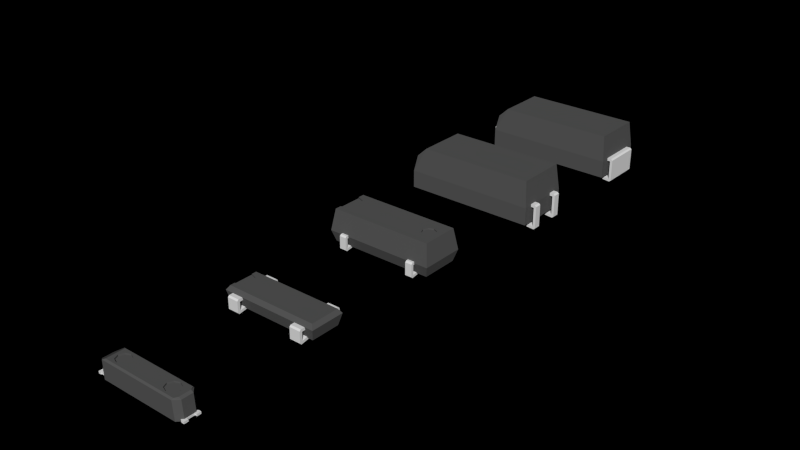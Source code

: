# Source: Crystals.blend  (saved by Blender 2.76.0; exported with 4.5.12 LTS)
import bpy
from mathutils import Matrix  # noqa: F401  (used for matrix-valued properties, if any)

bpy.ops.wm.read_factory_settings(use_empty=True)
scene = bpy.context.scene
scene.name = 'Scene'

# ---- collections
col_collection_1 = bpy.data.collections.new('Collection 1'); scene.collection.children.link(col_collection_1)
col_collection_2 = bpy.data.collections.new('Collection 2'); scene.collection.children.link(col_collection_2)

# ---- materials (node trees are filled in below, after node groups)
mat_epoxy = bpy.data.materials.new('Epoxy')
mat_epoxy.alpha_threshold = 0.0
mat_epoxy.use_transparent_shadow = False
mat_epoxy.diffuse_color = (0.1, 0.1, 0.1, 1.0)
mat_epoxy.roughness = 0.5
mat_tin_plated = bpy.data.materials.new('Tin plated')
mat_tin_plated.alpha_threshold = 0.0
mat_tin_plated.use_transparent_shadow = False
mat_tin_plated.roughness = 0.5
mat_tin_plated.specular_intensity = 1.0

# ---- material node trees

# ---- world
world_world = bpy.data.worlds.new('World'); scene.world = world_world
world_world.color = (0.0, 0.0, 0.0)
world_world.use_sun_shadow = False
world_world.sun_shadow_jitter_overblur = 0.0
world_world.cycles.sampling_method = 'MANUAL'
world_world.cycles.sample_map_resolution = 256

# ---- meshes
me_013 = bpy.data.meshes.new('Куб.013')
me_013.from_pydata([(-4.8, -2.03, 0.45), (-4.8, 2.03, 0.45), (4.8, -2.03, 0.45), (4.6, -1.83, 3.6), (4.8, 2.03, 0.45), (4.6, 1.83, 3.6), (-4.8, -2.03, 1.725), (-4.8, 2.03, 1.725), (4.8, 2.03, 1.725), (4.8, -2.03, 1.725), (-3.863, -1.83, 3.6), (-4.588, -1.852, 2.9), (-4.588, 1.852, 2.9), (-3.863, 1.83, 3.6)], [], [(6, 7, 1, 0), (7, 8, 4, 1), (8, 9, 2, 4), (9, 6, 0, 2), (0, 1, 4, 2), (12, 13, 5, 8, 7), (11, 12, 7, 6), (5, 3, 9, 8), (3, 5, 13, 10), (10, 13, 12, 11), (3, 10, 11, 6, 9)])
me_013.materials.append(mat_epoxy)
me_013.use_remesh_preserve_volume = False
me_013.use_remesh_preserve_attributes = False
me_013.use_mirror_vertex_groups = False
me_013.update()
me_015 = bpy.data.meshes.new('Куб.015')
me_015.from_pydata([(2.68, 1.395, 0.2302), (2.72, 1.395, 0.4272), (5.02, 1.395, 0.2), (5.02, 1.395, 1.6), (-5.02, 1.395, 1.6), (-5.02, 1.395, 0.2), (-2.72, 1.395, 0.4272), (-2.68, 1.395, 0.2302), (-5.208, 1.395, 1.7), (-5.092, 1.395, 1.8), (5.092, 1.395, 1.8), (5.208, 1.395, 1.7), (5.208, 1.395, 0.1), (5.092, 1.395, 0.0), (-5.092, 1.395, 0.0), (-5.208, 1.395, 0.1), (2.68, -1.395, 0.2302), (-2.68, -1.395, 0.2302), (-2.72, -1.395, 0.4272), (-5.02, -1.395, 0.2), (-5.02, -1.395, 1.6), (5.02, -1.395, 1.6), (5.02, -1.395, 0.2), (2.72, -1.395, 0.4272), (-5.092, -1.395, 1.8), (-5.208, -1.395, 1.7), (5.208, -1.395, 1.7), (5.092, -1.395, 1.8), (-5.208, -1.395, 0.1), (-5.092, -1.395, 0.0), (5.092, -1.395, 0.0), (5.208, -1.395, 0.1), (-5.208, 1.395, 1.7), (-5.208, -1.395, 1.7), (2.68, 1.395, 0.2302), (2.68, -1.395, 0.2302)], [], [(30, 22, 23, 35), (24, 27, 10, 9), (9, 32, 8, 25, 33, 24), (28, 33, 25, 8, 32, 15), (15, 14, 29, 28), (17, 29, 14, 7), (18, 17, 7, 6), (19, 18, 6, 5), (5, 4, 20, 19), (21, 20, 4, 3), (22, 21, 3, 2), (2, 1, 23, 22), (30, 35, 16, 0, 34, 13), (13, 12, 31, 30), (26, 31, 12, 11), (11, 10, 27, 26), (0, 16, 35, 23, 1, 34), (17, 18, 19, 29), (22, 30, 31, 26, 27, 21), (28, 29, 19, 20, 24, 33), (3, 10, 11, 12, 13, 2), (34, 1, 2, 13), (7, 14, 5, 6), (4, 5, 14, 15, 32, 9), (10, 3, 4, 9), (27, 24, 20, 21)])
me_015.materials.append(mat_tin_plated)
me_015.use_remesh_preserve_volume = False
me_015.use_remesh_preserve_attributes = False
me_015.use_mirror_vertex_groups = False
me_015.update()
me_009 = bpy.data.meshes.new('Куб.009')
me_009.from_pydata([(-4.8, -2.03, 0.45), (-4.8, 2.03, 0.45), (4.8, -2.03, 0.45), (4.6, -1.83, 3.6), (4.8, 2.03, 0.45), (4.6, 1.83, 3.6), (-4.8, -2.03, 1.725), (-4.8, 2.03, 1.725), (4.8, 2.03, 1.725), (4.8, -2.03, 1.725), (-3.863, -1.83, 3.6), (-4.588, -1.852, 2.9), (-4.588, 1.852, 2.9), (-3.863, 1.83, 3.6)], [], [(6, 7, 1, 0), (7, 8, 4, 1), (8, 9, 2, 4), (9, 6, 0, 2), (0, 1, 4, 2), (12, 13, 5, 8, 7), (11, 12, 7, 6), (5, 3, 9, 8), (3, 5, 13, 10), (10, 13, 12, 11), (3, 10, 11, 6, 9)])
me_009.materials.append(mat_epoxy)
me_009.use_remesh_preserve_volume = False
me_009.use_remesh_preserve_attributes = False
me_009.use_mirror_vertex_groups = False
me_009.update()
me_012 = bpy.data.meshes.new('Куб.012')
me_012.from_pydata([(2.68, -0.895, 0.2302), (2.72, -0.895, 0.4272), (5.02, -0.895, 0.2), (5.02, -0.895, 1.6), (-5.02, -0.895, 1.6), (-5.02, -0.895, 0.2), (-2.72, -0.895, 0.4272), (-2.68, -0.895, 0.2302), (2.68, -1.395, 0.2302), (-2.68, -1.395, 0.2302), (-2.72, -1.395, 0.4272), (-5.02, -1.395, 0.2), (-5.02, -1.395, 1.6), (5.02, -1.395, 1.6), (5.02, -1.395, 0.2), (2.72, -1.395, 0.4272), (-5.208, -0.895, 1.7), (-5.092, -0.895, 1.8), (5.092, -0.895, 1.8), (5.208, -0.895, 1.7), (-5.092, -1.395, 1.8), (-5.208, -1.395, 1.7), (5.208, -1.395, 1.7), (5.092, -1.395, 1.8), (5.208, -0.895, 0.1), (5.092, -0.895, 0.0), (-5.092, -0.895, 0.0), (-5.208, -0.895, 0.1), (-5.208, -1.395, 0.1), (-5.092, -1.395, 0.0), (5.092, -1.395, 0.0), (5.208, -1.395, 0.1)], [], [(22, 23, 20, 21, 28, 29, 9, 10, 11, 12, 13, 14, 15, 8, 30, 31), (20, 23, 18, 17), (26, 7, 9, 29), (19, 22, 31, 24), (21, 16, 27, 28), (3, 2, 14, 13), (13, 12, 4, 3), (2, 1, 15, 14), (12, 11, 5, 4), (1, 0, 8, 15), (6, 5, 11, 10), (10, 9, 7, 6), (16, 21, 20, 17), (18, 23, 22, 19), (0, 25, 30, 8), (30, 25, 24, 31), (28, 27, 26, 29), (16, 17, 18, 19, 24, 25, 0, 1, 2, 3, 4, 5, 6, 7, 26, 27)])
me_012.materials.append(mat_tin_plated)
me_012.use_remesh_preserve_volume = False
me_012.use_remesh_preserve_attributes = False
me_012.use_mirror_vertex_groups = False
me_012.update()
me_011 = bpy.data.meshes.new('Куб.011')
me_011.from_pydata([(2.68, 1.395, 0.2302), (2.72, 1.395, 0.4272), (5.02, 1.395, 0.2), (5.02, 1.395, 1.6), (-5.02, 1.395, 1.6), (-5.02, 1.395, 0.2), (-2.72, 1.395, 0.4272), (-2.68, 1.395, 0.2302), (2.68, 0.895, 0.2302), (-2.68, 0.895, 0.2302), (-2.72, 0.895, 0.4272), (-5.02, 0.895, 0.2), (-5.02, 0.895, 1.6), (5.02, 0.895, 1.6), (5.02, 0.895, 0.2), (2.72, 0.895, 0.4272), (-5.208, 1.395, 1.7), (-5.092, 1.395, 1.8), (5.092, 1.395, 1.8), (5.208, 1.395, 1.7), (-5.092, 0.895, 1.8), (-5.208, 0.895, 1.7), (5.208, 0.895, 1.7), (5.092, 0.895, 1.8), (5.208, 1.395, 0.1), (5.092, 1.395, 0.0), (-5.092, 1.395, 0.0), (-5.208, 1.395, 0.1), (-5.208, 0.895, 0.1), (-5.092, 0.895, 0.0), (5.092, 0.895, 0.0), (5.208, 0.895, 0.1)], [], [(22, 23, 20, 21, 28, 29, 9, 10, 11, 12, 13, 14, 15, 8, 30, 31), (20, 23, 18, 17), (26, 7, 9, 29), (19, 22, 31, 24), (21, 16, 27, 28), (3, 2, 14, 13), (13, 12, 4, 3), (2, 1, 15, 14), (12, 11, 5, 4), (1, 0, 8, 15), (6, 5, 11, 10), (10, 9, 7, 6), (16, 21, 20, 17), (18, 23, 22, 19), (0, 25, 30, 8), (30, 25, 24, 31), (28, 27, 26, 29), (16, 17, 18, 19, 24, 25, 0, 1, 2, 3, 4, 5, 6, 7, 26, 27)])
me_011.materials.append(mat_tin_plated)
me_011.use_remesh_preserve_volume = False
me_011.use_remesh_preserve_attributes = False
me_011.use_mirror_vertex_groups = False
me_011.update()
me_006 = bpy.data.meshes.new('Куб.006')
me_006.from_pydata([(-4.0, -1.6, 1.0), (-4.0, 1.6, 1.0), (-3.775, 1.344, 0.2), (-3.775, -1.344, 0.2), (4.0, -1.6, 1.0), (3.775, -1.344, 0.2), (-3.775, -1.344, 2.54), (-3.775, -0.8931, 2.54), (-3.807, -0.9228, 2.44), (-3.807, 0.9228, 2.44), (-3.775, 0.8931, 2.54), (-3.775, 1.344, 2.54), (4.0, 1.6, 1.0), (3.775, 1.344, 0.2), (3.775, -1.344, 2.54), (3.254, -0.3536, 2.54), (2.9, -0.5, 2.54), (3.775, 1.344, 2.54), (-3.233, 0.6788, 2.54), (-2.986, -4.196e-08, 2.54), (2.9, 0.5, 2.54), (3.254, 0.3536, 2.54), (3.4, -2.186e-08, 2.54), (2.546, -0.3536, 2.54), (2.4, 5.962e-09, 2.54), (2.546, 0.3536, 2.54), (-3.233, -0.6788, 2.54), (-3.233, -0.6788, 2.44), (-2.986, -4.196e-08, 2.44), (-3.233, 0.6788, 2.44), (2.9, 0.5, 2.44), (3.254, 0.3536, 2.44), (3.4, -2.186e-08, 2.44), (2.546, 0.3536, 2.44), (2.4, 5.962e-09, 2.44), (2.546, -0.3536, 2.44), (2.9, -0.5, 2.44), (3.254, -0.3536, 2.44)], [], [(0, 1, 2, 3), (4, 0, 3, 5), (6, 7, 8, 9, 10, 11, 1, 0), (1, 12, 13, 2), (3, 2, 13, 5), (12, 4, 5, 13), (14, 6, 0, 4), (15, 16, 14, 17, 11, 10, 18, 19, 20, 21, 22), (16, 23, 24, 25, 20, 19, 26, 7, 6, 14), (8, 7, 26, 27), (9, 8, 27, 28, 29), (10, 9, 29, 18), (11, 17, 12, 1), (17, 14, 4, 12), (19, 18, 29, 28), (26, 19, 28, 27), (21, 20, 30, 31), (22, 21, 31, 32), (30, 33, 34, 35, 36, 37, 32, 31), (20, 25, 33, 30), (15, 22, 32, 37), (16, 15, 37, 36), (23, 16, 36, 35), (24, 23, 35, 34), (25, 24, 34, 33)])
me_006.materials.append(mat_epoxy)
me_006.use_remesh_preserve_volume = False
me_006.use_remesh_preserve_attributes = False
me_006.use_mirror_vertex_groups = False
me_006.update()
me_010 = bpy.data.meshes.new('Куб.010')
me_010.from_pydata([(-3.0, 0.93, 0.1302), (-3.0, 0.97, 0.3272), (-3.0, 1.67, 0.2), (-3.0, 1.67, 0.9), (-3.0, -1.67, 0.9), (-3.0, -1.67, 0.2), (-3.0, -0.97, 0.3272), (-3.0, -0.93, 0.1302), (-2.5, 0.93, 0.1302), (-2.5, -0.93, 0.1302), (-2.5, -0.97, 0.3272), (-2.5, -1.67, 0.2), (-2.5, -1.67, 0.9), (-2.5, 1.67, 0.9), (-2.5, 1.67, 0.2), (-2.5, 0.97, 0.3272), (-3.0, -1.858, 1.0), (-3.0, -1.742, 1.1), (-3.0, 1.742, 1.1), (-3.0, 1.858, 1.0), (-2.5, -1.742, 1.1), (-2.5, -1.858, 1.0), (-2.5, 1.858, 1.0), (-2.5, 1.742, 1.1), (-3.0, 1.858, 0.1), (-3.0, 1.742, 0.0), (-3.0, -1.742, 0.0), (-3.0, -1.858, 0.1), (-2.5, -1.858, 0.1), (-2.5, -1.742, 0.0), (-2.5, 1.742, 0.0), (-2.5, 1.858, 0.1)], [], [(22, 23, 20, 21, 28, 29, 9, 10, 11, 12, 13, 14, 15, 8, 30, 31), (20, 23, 18, 17), (26, 7, 9, 29), (19, 22, 31, 24), (21, 16, 27, 28), (3, 2, 14, 13), (13, 12, 4, 3), (2, 1, 15, 14), (12, 11, 5, 4), (1, 0, 8, 15), (6, 5, 11, 10), (10, 9, 7, 6), (16, 21, 20, 17), (18, 23, 22, 19), (0, 25, 30, 8), (30, 25, 24, 31), (28, 27, 26, 29), (16, 17, 18, 19, 24, 25, 0, 1, 2, 3, 4, 5, 6, 7, 26, 27)])
me_010.materials.append(mat_tin_plated)
me_010.use_remesh_preserve_volume = False
me_010.use_remesh_preserve_attributes = False
me_010.use_mirror_vertex_groups = False
me_010.update()
me_008 = bpy.data.meshes.new('Куб.008')
me_008.from_pydata([(2.5, 0.93, 0.1302), (2.5, 0.97, 0.3272), (2.5, 1.67, 0.2), (2.5, 1.67, 0.9), (2.5, -1.67, 0.9), (2.5, -1.67, 0.2), (2.5, -0.97, 0.3272), (2.5, -0.93, 0.1302), (3.0, 0.93, 0.1302), (3.0, -0.93, 0.1302), (3.0, -0.97, 0.3272), (3.0, -1.67, 0.2), (3.0, -1.67, 0.9), (3.0, 1.67, 0.9), (3.0, 1.67, 0.2), (3.0, 0.97, 0.3272), (2.5, -1.858, 1.0), (2.5, -1.742, 1.1), (2.5, 1.742, 1.1), (2.5, 1.858, 1.0), (3.0, -1.742, 1.1), (3.0, -1.858, 1.0), (3.0, 1.858, 1.0), (3.0, 1.742, 1.1), (2.5, 1.858, 0.1), (2.5, 1.742, 0.0), (2.5, -1.742, 0.0), (2.5, -1.858, 0.1), (3.0, -1.858, 0.1), (3.0, -1.742, 0.0), (3.0, 1.742, 0.0), (3.0, 1.858, 0.1)], [], [(22, 23, 20, 21, 28, 29, 9, 10, 11, 12, 13, 14, 15, 8, 30, 31), (20, 23, 18, 17), (26, 7, 9, 29), (19, 22, 31, 24), (21, 16, 27, 28), (3, 2, 14, 13), (13, 12, 4, 3), (2, 1, 15, 14), (12, 11, 5, 4), (1, 0, 8, 15), (6, 5, 11, 10), (10, 9, 7, 6), (16, 21, 20, 17), (18, 23, 22, 19), (0, 25, 30, 8), (30, 25, 24, 31), (28, 27, 26, 29), (16, 17, 18, 19, 24, 25, 0, 1, 2, 3, 4, 5, 6, 7, 26, 27)])
me_008.materials.append(mat_tin_plated)
me_008.use_remesh_preserve_volume = False
me_008.use_remesh_preserve_attributes = False
me_008.use_mirror_vertex_groups = False
me_008.update()
me_004 = bpy.data.meshes.new('Куб.004')
me_004.from_pydata([(-3.55, -1.25, 1.0), (-3.55, 1.25, 1.0), (-3.35, 1.05, 0.2), (-3.35, -1.05, 0.2), (3.55, -1.25, 1.0), (3.35, -1.05, 0.2), (-3.35, -1.05, 1.3), (-3.35, -0.6977, 1.3), (-3.417, -0.721, 1.2), (-3.417, 0.721, 1.2), (-3.35, 0.6977, 1.3), (-3.35, 1.05, 1.3), (3.55, 1.25, 1.0), (3.35, 1.05, 0.2), (3.35, -1.05, 1.3), (3.35, 1.05, 1.3), (-2.87, 0.5303, 1.3), (-2.65, -3.278e-08, 1.3), (-2.87, -0.5303, 1.3), (-2.87, 0.5303, 1.2), (-2.65, -3.278e-08, 1.2), (-2.87, -0.5303, 1.2)], [], [(0, 1, 2, 3), (4, 0, 3, 5), (6, 7, 8, 9, 10, 11, 1, 0), (1, 12, 13, 2), (3, 2, 13, 5), (12, 4, 5, 13), (14, 6, 0, 4), (14, 15, 11, 10, 16, 17, 18, 7, 6), (11, 15, 12, 1), (15, 14, 4, 12), (16, 10, 9, 19), (17, 16, 19, 20), (9, 8, 21, 20, 19), (18, 17, 20, 21), (21, 8, 7, 18)])
me_004.materials.append(mat_epoxy)
me_004.use_remesh_preserve_volume = False
me_004.use_remesh_preserve_attributes = False
me_004.use_mirror_vertex_groups = False
me_004.update()
me_007 = bpy.data.meshes.new('Куб.007')
me_007.from_pydata([(-2.94, 0.8114, 0.1302), (-2.94, 0.8461, 0.3272), (-2.94, 1.45, 0.2), (-2.94, 1.45, 0.8), (-2.94, -1.45, 0.8), (-2.94, -1.45, 0.2), (-2.94, -0.8461, 0.3272), (-2.94, -0.8114, 0.1302), (-2.14, 0.8114, 0.1302), (-2.14, -0.8114, 0.1302), (-2.14, -0.8461, 0.3272), (-2.14, -1.45, 0.2), (-2.14, -1.45, 0.8), (-2.14, 1.45, 0.8), (-2.14, 1.45, 0.2), (-2.14, 0.8461, 0.3272), (-2.94, -1.65, 0.9), (-2.94, -1.55, 1.0), (-2.94, 1.55, 1.0), (-2.94, 1.65, 0.9), (-2.14, -1.55, 1.0), (-2.14, -1.65, 0.9), (-2.14, 1.65, 0.9), (-2.14, 1.55, 1.0), (-2.94, 1.65, 0.1), (-2.94, 1.55, 0.0), (-2.94, -1.55, 0.0), (-2.94, -1.65, 0.1), (-2.14, -1.65, 0.1), (-2.14, -1.55, 0.0), (-2.14, 1.55, 0.0), (-2.14, 1.65, 0.1)], [], [(22, 23, 20, 21, 28, 29, 9, 10, 11, 12, 13, 14, 15, 8, 30, 31), (20, 23, 18, 17), (26, 7, 9, 29), (19, 22, 31, 24), (21, 16, 27, 28), (3, 2, 14, 13), (13, 12, 4, 3), (2, 1, 15, 14), (12, 11, 5, 4), (1, 0, 8, 15), (6, 5, 11, 10), (10, 9, 7, 6), (16, 21, 20, 17), (18, 23, 22, 19), (0, 25, 30, 8), (30, 25, 24, 31), (28, 27, 26, 29), (16, 17, 18, 19, 24, 25, 0, 1, 2, 3, 4, 5, 6, 7, 26, 27)])
me_007.materials.append(mat_tin_plated)
me_007.use_remesh_preserve_volume = False
me_007.use_remesh_preserve_attributes = False
me_007.use_mirror_vertex_groups = False
me_007.update()
me_005 = bpy.data.meshes.new('Куб.005')
me_005.from_pydata([(2.14, 0.8114, 0.1302), (2.14, 0.8461, 0.3272), (2.14, 1.45, 0.2), (2.14, 1.45, 0.8), (2.14, -1.45, 0.8), (2.14, -1.45, 0.2), (2.14, -0.8461, 0.3272), (2.14, -0.8114, 0.1302), (2.94, 0.8114, 0.1302), (2.94, -0.8114, 0.1302), (2.94, -0.8461, 0.3272), (2.94, -1.45, 0.2), (2.94, -1.45, 0.8), (2.94, 1.45, 0.8), (2.94, 1.45, 0.2), (2.94, 0.8461, 0.3272), (2.14, -1.65, 0.9), (2.14, -1.55, 1.0), (2.14, 1.55, 1.0), (2.14, 1.65, 0.9), (2.94, -1.55, 1.0), (2.94, -1.65, 0.9), (2.94, 1.65, 0.9), (2.94, 1.55, 1.0), (2.14, 1.65, 0.1), (2.14, 1.55, 0.0), (2.14, -1.55, 0.0), (2.14, -1.65, 0.1), (2.94, -1.65, 0.1), (2.94, -1.55, 0.0), (2.94, 1.55, 0.0), (2.94, 1.65, 0.1)], [], [(22, 23, 20, 21, 28, 29, 9, 10, 11, 12, 13, 14, 15, 8, 30, 31), (20, 23, 18, 17), (26, 7, 9, 29), (19, 22, 31, 24), (21, 16, 27, 28), (3, 2, 14, 13), (13, 12, 4, 3), (2, 1, 15, 14), (12, 11, 5, 4), (1, 0, 8, 15), (6, 5, 11, 10), (10, 9, 7, 6), (16, 21, 20, 17), (18, 23, 22, 19), (0, 25, 30, 8), (30, 25, 24, 31), (28, 27, 26, 29), (16, 17, 18, 19, 24, 25, 0, 1, 2, 3, 4, 5, 6, 7, 26, 27)])
me_005.materials.append(mat_tin_plated)
me_005.use_remesh_preserve_volume = False
me_005.use_remesh_preserve_attributes = False
me_005.use_mirror_vertex_groups = False
me_005.update()
me_x = bpy.data.meshes.new('Куб')
me_x.from_pydata([(-2.75, 0.75, 1.3), (2.9, 0.75, 1.3), (3.001, 0.75, 0.01), (-2.75, 0.75, 0.01), (-3.35, 0.4, 0.01), (-3.25, 0.4, 1.0), (-2.55, 0.6438, 1.4), (2.95, 0.6438, 1.4), (3.35, 0.4, 0.01), (3.001, -0.74, 0.01), (-2.75, -0.74, 0.01), (-3.35, -0.39, 0.01), (3.35, -0.39, 0.01), (-3.25, -0.4, 1.0), (-2.75, -0.75, 1.3), (-2.55, -0.6438, 1.4), (2.15, 0.5, 1.4), (3.257, 0.4, 1.3), (3.257, -0.4, 1.3), (2.9, -0.75, 1.3), (2.95, -0.6438, 1.4), (-1.496, -0.3536, 1.4), (-1.85, -0.5, 1.4), (2.15, -0.5, 1.4), (1.796, -0.3536, 1.4), (1.65, 5.962e-09, 1.4), (-1.85, 0.5, 1.4), (-1.496, 0.3536, 1.4), (-1.35, -2.186e-08, 1.4), (-2.204, -0.3536, 1.4), (-2.35, 5.962e-09, 1.4), (-2.204, 0.3536, 1.4), (1.796, 0.3536, 1.4), (2.504, 0.3536, 1.4), (3.076, 0.4, 1.4), (3.076, -0.4, 1.4), (2.504, -0.3536, 1.4), (2.15, -0.5, 1.3), (1.796, -0.3536, 1.3), (1.65, 5.962e-09, 1.3), (1.796, 0.3536, 1.3), (2.15, 0.5, 1.3), (2.75, -2.186e-08, 1.4), (2.504, 0.3536, 1.3), (2.504, -0.3536, 1.3), (2.65, -2.186e-08, 1.3), (-1.85, 0.5, 1.3), (-1.496, 0.3536, 1.3), (-1.35, -2.186e-08, 1.3), (-2.204, 0.3536, 1.3), (-2.35, 5.962e-09, 1.3), (-2.204, -0.3536, 1.3), (-1.85, -0.5, 1.3), (-1.496, -0.3536, 1.3)], [], [(0, 1, 2, 3), (3, 4, 5, 0), (6, 7, 1, 0), (2, 1, 17, 8), (9, 10, 11, 4, 3, 2, 8, 12), (13, 5, 4, 11), (14, 0, 5, 13), (15, 6, 0, 14), (1, 7, 34, 17), (12, 18, 19, 9), (9, 19, 14, 10), (10, 14, 13, 11), (17, 18, 12, 8), (20, 15, 14, 19), (7, 6, 31, 26, 16, 33), (35, 18, 17, 34), (20, 19, 18, 35), (24, 23, 37, 38), (25, 24, 38, 39), (32, 25, 39, 40), (16, 32, 40, 41), (33, 16, 41, 43), (35, 34, 7, 20), (23, 36, 44, 37), (41, 40, 39, 38, 37, 44, 45, 43), (42, 33, 43, 45), (36, 42, 45, 44), (27, 26, 46, 47), (28, 27, 47, 48), (46, 49, 50, 51, 52, 53, 48, 47), (26, 31, 49, 46), (21, 28, 48, 53), (22, 21, 53, 52), (29, 22, 52, 51), (30, 29, 51, 50), (31, 30, 50, 49), (25, 32, 16, 26, 27, 28, 21, 22, 23, 24), (36, 23, 22, 29, 15, 20), (6, 15, 29, 30, 31), (20, 7, 33, 42, 36)])
me_x.materials.append(mat_epoxy)
me_x.use_remesh_preserve_volume = False
me_x.use_remesh_preserve_attributes = False
me_x.use_mirror_vertex_groups = False
me_x.update()
me_003 = bpy.data.meshes.new('Куб.003')
me_003.from_pydata([(3.5, -0.275, -3.387e-14), (3.5, -0.275, 0.15), (3.1, -0.525, -2.186e-08), (3.1, -0.525, 0.15), (3.1, -0.275, -3.387e-14), (3.1, -0.275, 0.15), (3.3, -0.525, 0.15), (3.3, -0.525, -2.186e-08), (3.5, -0.575, -2.623e-08), (3.5, -0.575, 0.15), (3.3, -0.575, 0.15), (3.3, -0.575, -2.623e-08), (3.5, 0.275, 0.0), (3.5, 0.275, 0.15), (3.1, 0.525, 0.0), (3.1, 0.525, 0.15), (3.1, 0.275, -2.101e-14), (3.1, 0.275, 0.15), (3.3, 0.525, 0.15), (3.3, 0.525, 0.0), (3.5, 0.575, 0.0), (3.5, 0.575, 0.15), (3.3, 0.575, 0.15), (3.3, 0.575, 0.0), (3.35, 0.275, 0.15), (3.35, 0.275, -2.101e-14), (3.35, -0.275, 0.15), (3.35, -0.275, -3.387e-14), (3.2, 0.1375, -2.422e-14), (3.2, 0.1375, 0.15), (3.2, -0.1375, -3.065e-14), (3.2, -0.1375, 0.15)], [], [(1, 26, 5, 3, 6, 10, 9), (27, 25, 24, 26), (5, 4, 2, 3), (7, 2, 4, 27, 0, 8, 11), (3, 2, 7, 6), (10, 11, 8, 9), (7, 11, 10, 6), (0, 1, 9, 8), (13, 21, 22, 18, 15, 17, 24), (17, 15, 14, 16), (19, 23, 20, 12, 25, 16, 14), (15, 18, 19, 14), (22, 21, 20, 23), (19, 18, 22, 23), (12, 20, 21, 13), (13, 24, 25, 12), (1, 0, 27, 26), (5, 26, 24, 17, 29, 31), (28, 29, 17, 16), (27, 4, 30, 28, 16, 25), (4, 5, 31, 30), (30, 31, 29, 28)])
me_003.materials.append(mat_tin_plated)
me_003.use_remesh_preserve_volume = False
me_003.use_remesh_preserve_attributes = False
me_003.use_mirror_vertex_groups = False
me_003.update()
me_002 = bpy.data.meshes.new('Куб.002')
me_002.from_pydata([(-3.5, 0.275, 8.345e-07), (-3.5, 0.275, 0.15), (-3.1, 0.525, 6.088e-07), (-3.1, 0.525, 0.15), (-3.1, 0.275, 6.088e-07), (-3.1, 0.275, 0.15), (-3.3, 0.525, 0.15), (-3.3, 0.525, 7.216e-07), (-3.5, 0.575, 8.345e-07), (-3.5, 0.575, 0.15), (-3.3, 0.575, 0.15), (-3.3, 0.575, 7.216e-07)], [], [(1, 5, 3, 6, 10, 9), (1, 0, 4, 5), (5, 4, 2, 3), (7, 2, 4, 0, 8, 11), (3, 2, 7, 6), (10, 11, 8, 9), (7, 11, 10, 6), (0, 1, 9, 8)])
me_002.materials.append(mat_tin_plated)
me_002.use_remesh_preserve_volume = False
me_002.use_remesh_preserve_attributes = False
me_002.use_mirror_vertex_groups = False
me_002.update()
me_001 = bpy.data.meshes.new('Куб.001')
me_001.from_pydata([(-3.5, -0.275, 0.0), (-3.5, -0.275, 0.15), (-3.1, -0.525, 0.0), (-3.1, -0.525, 0.15), (-3.1, -0.275, 0.0), (-3.1, -0.275, 0.15), (-3.3, -0.525, 0.15), (-3.3, -0.525, 0.0), (-3.5, -0.575, 0.0), (-3.5, -0.575, 0.15), (-3.3, -0.575, 0.15), (-3.3, -0.575, 0.0)], [], [(1, 9, 10, 6, 3, 5), (1, 5, 4, 0), (5, 3, 2, 4), (7, 11, 8, 0, 4, 2), (3, 6, 7, 2), (10, 9, 8, 11), (7, 6, 10, 11), (0, 8, 9, 1)])
me_001.materials.append(mat_tin_plated)
me_001.use_remesh_preserve_volume = False
me_001.use_remesh_preserve_attributes = False
me_001.use_mirror_vertex_groups = False
me_001.update()

# ---- objects
ob_mc_405 = bpy.data.objects.new('MC-405', me_013)
ob_mc_405_pin_1_2 = bpy.data.objects.new('MC-405-pin-1-2', me_015)
ob_mc_406 = bpy.data.objects.new('MC-406', me_009)
ob_mc_406_pin_1_2 = bpy.data.objects.new('MC-406-pin-1-2', me_012)
ob_mc_406_pin_3_4 = bpy.data.objects.new('MC-406-pin-3-4', me_011)
ob_mc_306 = bpy.data.objects.new('MC-306', me_006)
ob_mc_306_pin_1_4 = bpy.data.objects.new('MC-306-pin-1-4', me_010)
ob_mc_306_pin_2_3 = bpy.data.objects.new('MC-306-pin-2-3', me_008)
ob_mc_156 = bpy.data.objects.new('MC-156', me_004)
ob_mc_156_pin1_4 = bpy.data.objects.new('MC-156-pin1-4', me_007)
ob_mc_156_pin_2_3 = bpy.data.objects.new('MC-156-pin-2-3', me_005)
ob_mc_146 = bpy.data.objects.new('MC-146', me_x)
ob_mc_146_pin2_3 = bpy.data.objects.new('MC-146-pin2-3', me_003)
ob_mc_146_pin4 = bpy.data.objects.new('MC-146-pin4', me_002)
ob_mc_146_pin1 = bpy.data.objects.new('MC-146-pin1', me_001)

# ---- transforms, parenting, visibility, modifiers, constraints
ob_mc_405.location = (0.0, 0.0, 0.0)
ob_mc_405.lineart.crease_threshold = 0.0
ob_mc_405_pin_1_2.parent = ob_mc_405
ob_mc_405_pin_1_2.location = (0.0, 0.0, 0.0)
ob_mc_405_pin_1_2.lineart.crease_threshold = 0.0
ob_mc_406.location = (0.0, -10.0, 0.0)
ob_mc_406.lineart.crease_threshold = 0.0
ob_mc_406_pin_1_2.parent = ob_mc_406
ob_mc_406_pin_1_2.location = (0.0, 0.0, 0.0)
ob_mc_406_pin_1_2.lineart.crease_threshold = 0.0
ob_mc_406_pin_3_4.parent = ob_mc_406
ob_mc_406_pin_3_4.location = (0.0, 0.0, 0.0)
ob_mc_406_pin_3_4.lineart.crease_threshold = 0.0
ob_mc_306.location = (0.0, -20.0, 0.0)
ob_mc_306.lineart.crease_threshold = 0.0
ob_mc_306_pin_1_4.parent = ob_mc_306
ob_mc_306_pin_1_4.location = (0.0, 0.0, 0.0)
ob_mc_306_pin_1_4.lineart.crease_threshold = 0.0
ob_mc_306_pin_2_3.parent = ob_mc_306
ob_mc_306_pin_2_3.location = (0.0, 0.0, 0.0)
ob_mc_306_pin_2_3.lineart.crease_threshold = 0.0
ob_mc_156.location = (0.0, -30.0, 0.0)
ob_mc_156.lineart.crease_threshold = 0.0
ob_mc_156_pin1_4.parent = ob_mc_156
ob_mc_156_pin1_4.location = (0.0, 0.0, 0.0)
ob_mc_156_pin1_4.lineart.crease_threshold = 0.0
ob_mc_156_pin_2_3.parent = ob_mc_156
ob_mc_156_pin_2_3.location = (0.0, 0.0, 0.0)
ob_mc_156_pin_2_3.lineart.crease_threshold = 0.0
ob_mc_146.location = (0.0, -40.0, 0.0)
ob_mc_146.lineart.crease_threshold = 0.0
ob_mc_146_pin2_3.parent = ob_mc_146
ob_mc_146_pin2_3.location = (0.0, 0.0, 0.0)
ob_mc_146_pin2_3.lineart.crease_threshold = 0.0
ob_mc_146_pin4.parent = ob_mc_146
ob_mc_146_pin4.location = (0.0, 0.0, 0.0)
ob_mc_146_pin4.lineart.crease_threshold = 0.0
ob_mc_146_pin1.parent = ob_mc_146
ob_mc_146_pin1.location = (0.0, 0.0, 0.0)
ob_mc_146_pin1.lineart.crease_threshold = 0.0

# ---- collection membership
col_collection_1.objects.link(ob_mc_405)
col_collection_1.objects.link(ob_mc_405_pin_1_2)
col_collection_2.objects.link(ob_mc_406)
col_collection_2.objects.link(ob_mc_406_pin_1_2)
col_collection_2.objects.link(ob_mc_406_pin_3_4)
col_collection_2.objects.link(ob_mc_306)
col_collection_2.objects.link(ob_mc_306_pin_1_4)
col_collection_2.objects.link(ob_mc_306_pin_2_3)
col_collection_2.objects.link(ob_mc_156)
col_collection_2.objects.link(ob_mc_156_pin1_4)
col_collection_2.objects.link(ob_mc_156_pin_2_3)
col_collection_2.objects.link(ob_mc_146)
col_collection_2.objects.link(ob_mc_146_pin2_3)
col_collection_2.objects.link(ob_mc_146_pin4)
col_collection_2.objects.link(ob_mc_146_pin1)

# ---- scene / render settings (as saved in the file)
scene.frame_start = 1; scene.frame_end = 250; scene.frame_set(2)
scene.render.engine = 'BLENDER_EEVEE_NEXT'
scene.render.resolution_percentage = 50
scene.render.dither_intensity = 0.0
scene.cycles.use_denoising = False
scene.cycles.samples = 10
scene.cycles.sampling_pattern = 'TABULATED_SOBOL'
scene.cycles.light_sampling_threshold = 0.0
scene.cycles.use_adaptive_sampling = False
scene.cycles.use_light_tree = False
scene.cycles.blur_glossy = 0.0
scene.cycles.pixel_filter_type = 'GAUSSIAN'
scene.cycles.sample_clamp_indirect = 0.0
scene.view_settings.view_transform = 'Standard'
bpy.context.view_layer.update()

# ---- added for rendering (the .blend has no active camera and no usable light): camera, sun
cam_auto = bpy.data.cameras.new('AutoCamera')
cam_auto.lens = 50.0
cam_auto.sensor_width = 36.0
cam_auto.clip_end = 1000.0
ob_auto_camera = bpy.data.objects.new('AutoCamera', cam_auto)
scene.collection.objects.link(ob_auto_camera)
ob_auto_camera.location = (40.8732, -68.4078, 34.4986)
ob_auto_camera.rotation_euler = (1.09748, -7.21219e-08, 0.694738)
scene.camera = ob_auto_camera
light_auto_sun = bpy.data.lights.new('AutoSun', 'SUN')
light_auto_sun.energy = 3.0
light_auto_sun.angle = 0.0523599
ob_auto_sun = bpy.data.objects.new('AutoSun', light_auto_sun)
scene.collection.objects.link(ob_auto_sun)
ob_auto_sun.rotation_euler = (0.872665, 0.174533, 0.523599)
bpy.context.view_layer.update()
